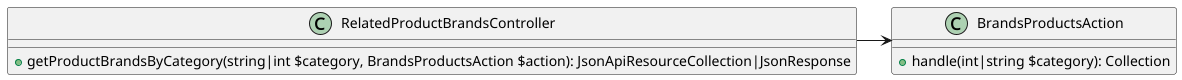

The diagram above was rendered by PlantUML. Its source (embedded in the PNG):
@startuml

class RelatedProductBrandsController {
 + getProductBrandsByCategory(string|int $category, BrandsProductsAction $action): JsonApiResourceCollection|JsonResponse
}

class BrandsProductsAction {
    + handle(int|string $category): Collection
}

RelatedProductBrandsController -> BrandsProductsAction
@enduml